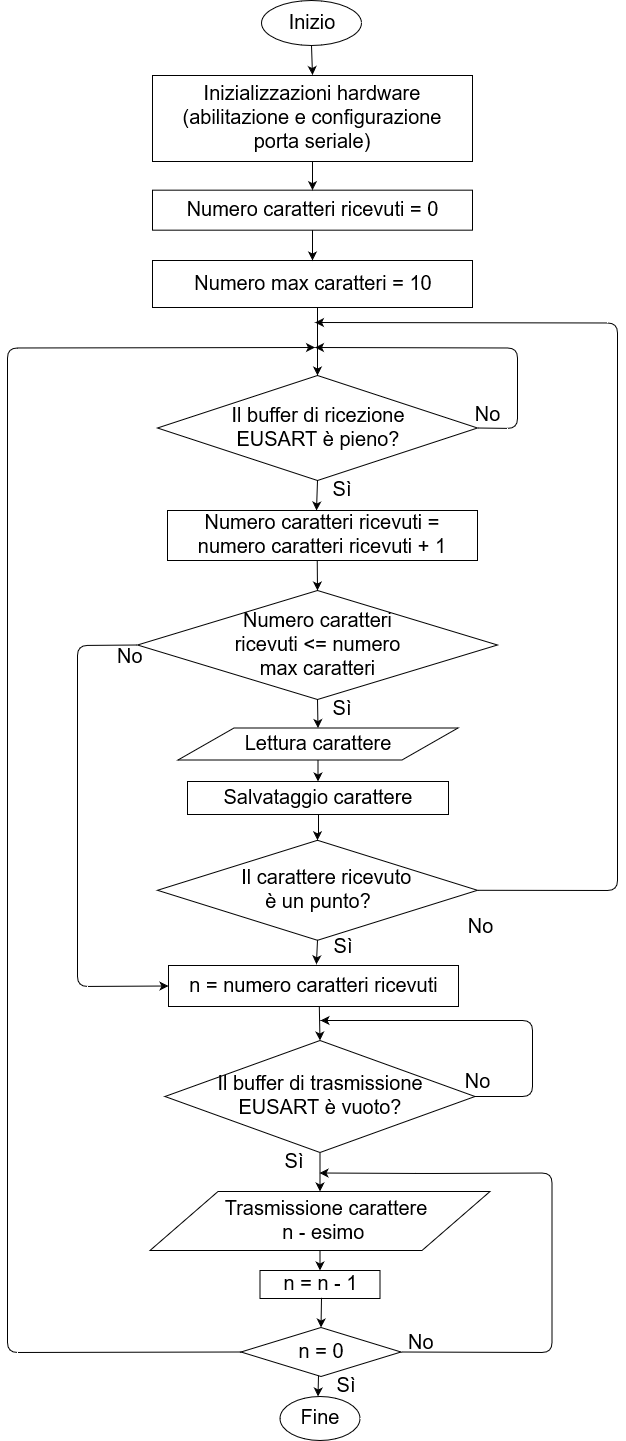

The diagram above was exported from draw.io. Its source (the exported page's mxGraphModel, read from the mxfile embedded in the PNG):
<mxGraphModel dx="854" dy="504" grid="1" gridSize="10" guides="1" tooltips="1" connect="1" arrows="1" fold="1" page="1" pageScale="1" pageWidth="827" pageHeight="1169" math="0" shadow="0">
  <root>
    <mxCell id="0" />
    <mxCell id="1" parent="0" />
    <mxCell id="6Fuqdc-p3dd8MALoUOEd-1" value="Inizio" style="ellipse;whiteSpace=wrap;html=1;fontSize=20;" parent="1" vertex="1">
      <mxGeometry x="340" width="100" height="45" as="geometry" />
    </mxCell>
    <mxCell id="6Fuqdc-p3dd8MALoUOEd-2" value="" style="endArrow=classic;html=1;fontSize=20;exitX=0.5;exitY=1;exitDx=0;exitDy=0;" parent="1" source="6Fuqdc-p3dd8MALoUOEd-1" edge="1">
      <mxGeometry width="50" height="50" relative="1" as="geometry">
        <mxPoint x="331" y="114.5" as="sourcePoint" />
        <mxPoint x="391" y="74.5" as="targetPoint" />
      </mxGeometry>
    </mxCell>
    <mxCell id="6Fuqdc-p3dd8MALoUOEd-4" value="&lt;div&gt;Inizializzazioni hardware (abilitazione e configurazione &lt;br&gt;&lt;/div&gt;&lt;div&gt;porta seriale)&lt;/div&gt;" style="rounded=0;whiteSpace=wrap;html=1;fontSize=20;" parent="1" vertex="1">
      <mxGeometry x="231" y="75" width="320" height="86" as="geometry" />
    </mxCell>
    <mxCell id="6Fuqdc-p3dd8MALoUOEd-13" value="&lt;div&gt;Il buffer di ricezione&lt;/div&gt;&lt;div&gt;EUSART è pieno?&lt;br&gt;&lt;/div&gt;" style="rhombus;whiteSpace=wrap;html=1;fontSize=20;" parent="1" vertex="1">
      <mxGeometry x="236" y="375" width="320" height="105" as="geometry" />
    </mxCell>
    <mxCell id="6Fuqdc-p3dd8MALoUOEd-19" value="" style="endArrow=classic;html=1;fontSize=20;exitX=1;exitY=0.5;exitDx=0;exitDy=0;" parent="1" source="6Fuqdc-p3dd8MALoUOEd-13" edge="1">
      <mxGeometry width="50" height="50" relative="1" as="geometry">
        <mxPoint x="599.5" y="347" as="sourcePoint" />
        <mxPoint x="393.5" y="347" as="targetPoint" />
        <Array as="points">
          <mxPoint x="596" y="428" />
          <mxPoint x="596" y="347.5" />
        </Array>
      </mxGeometry>
    </mxCell>
    <mxCell id="6Fuqdc-p3dd8MALoUOEd-20" value="No" style="text;html=1;strokeColor=none;fillColor=none;align=center;verticalAlign=middle;whiteSpace=wrap;rounded=0;fontSize=20;" parent="1" vertex="1">
      <mxGeometry x="546" y="405" width="40" height="20" as="geometry" />
    </mxCell>
    <mxCell id="6Fuqdc-p3dd8MALoUOEd-23" value="" style="endArrow=classic;html=1;fontSize=20;exitX=0.5;exitY=1;exitDx=0;exitDy=0;entryX=0.5;entryY=0;entryDx=0;entryDy=0;" parent="1" source="kcVUH_345RBcmyTx-1d2-1" target="kcVUH_345RBcmyTx-1d2-27" edge="1">
      <mxGeometry width="50" height="50" relative="1" as="geometry">
        <mxPoint x="393" y="812.5" as="sourcePoint" />
        <mxPoint x="393" y="827.5" as="targetPoint" />
      </mxGeometry>
    </mxCell>
    <mxCell id="6Fuqdc-p3dd8MALoUOEd-24" value="Sì" style="text;html=1;strokeColor=none;fillColor=none;align=center;verticalAlign=middle;whiteSpace=wrap;rounded=0;fontSize=20;" parent="1" vertex="1">
      <mxGeometry x="400" y="480" width="40" height="20" as="geometry" />
    </mxCell>
    <mxCell id="kcVUH_345RBcmyTx-1d2-1" value="&lt;font style=&quot;font-size: 20px&quot;&gt;Lettura carattere&lt;/font&gt;" style="shape=parallelogram;perimeter=parallelogramPerimeter;whiteSpace=wrap;html=1;" parent="1" vertex="1">
      <mxGeometry x="256.5" y="727.5" width="280" height="32" as="geometry" />
    </mxCell>
    <mxCell id="kcVUH_345RBcmyTx-1d2-2" value="&lt;div&gt;&amp;nbsp;&amp;nbsp; Il carattere ricevuto &lt;br&gt;&lt;/div&gt;&lt;div&gt;è un punto?&lt;/div&gt;" style="rhombus;whiteSpace=wrap;html=1;fontSize=20;" parent="1" vertex="1">
      <mxGeometry x="236" y="839.7857142857142" width="320" height="100" as="geometry" />
    </mxCell>
    <mxCell id="kcVUH_345RBcmyTx-1d2-4" value="" style="endArrow=classic;html=1;exitX=0.5;exitY=1;exitDx=0;exitDy=0;entryX=0.51;entryY=-0.029;entryDx=0;entryDy=0;entryPerimeter=0;" parent="1" source="kcVUH_345RBcmyTx-1d2-2" target="kcVUH_345RBcmyTx-1d2-45" edge="1">
      <mxGeometry width="50" height="50" relative="1" as="geometry">
        <mxPoint x="230.5" y="1264.2857142857142" as="sourcePoint" />
        <mxPoint x="390.5" y="1084.2857142857142" as="targetPoint" />
      </mxGeometry>
    </mxCell>
    <mxCell id="kcVUH_345RBcmyTx-1d2-5" value="&lt;font style=&quot;font-size: 20px&quot;&gt;Sì&lt;/font&gt;" style="text;html=1;strokeColor=none;fillColor=none;align=center;verticalAlign=middle;whiteSpace=wrap;rounded=0;" parent="1" vertex="1">
      <mxGeometry x="401" y="937.2857142857142" width="40" height="20" as="geometry" />
    </mxCell>
    <mxCell id="kcVUH_345RBcmyTx-1d2-10" value="No" style="text;html=1;strokeColor=none;fillColor=none;align=center;verticalAlign=middle;whiteSpace=wrap;rounded=0;fontSize=20;" parent="1" vertex="1">
      <mxGeometry x="538.5" y="917.2857142857142" width="40" height="20" as="geometry" />
    </mxCell>
    <mxCell id="kcVUH_345RBcmyTx-1d2-11" value="&lt;div&gt;&amp;nbsp; Trasmissione carattere&lt;br&gt;&lt;/div&gt;&amp;nbsp;n - esimo" style="shape=parallelogram;perimeter=parallelogramPerimeter;whiteSpace=wrap;html=1;fontSize=20;size=0.2;" parent="1" vertex="1">
      <mxGeometry x="228.5" y="1191" width="340" height="59" as="geometry" />
    </mxCell>
    <mxCell id="qlIYmwcyEjaTzGuwfOtU-2" value="" style="edgeStyle=orthogonalEdgeStyle;rounded=0;orthogonalLoop=1;jettySize=auto;html=1;" parent="1" source="kcVUH_345RBcmyTx-1d2-27" target="kcVUH_345RBcmyTx-1d2-2" edge="1">
      <mxGeometry relative="1" as="geometry" />
    </mxCell>
    <mxCell id="kcVUH_345RBcmyTx-1d2-27" value="Salvataggio carattere" style="rounded=0;whiteSpace=wrap;html=1;fontSize=20;" parent="1" vertex="1">
      <mxGeometry x="266" y="781" width="261" height="33" as="geometry" />
    </mxCell>
    <mxCell id="kcVUH_345RBcmyTx-1d2-30" value="Fine" style="ellipse;whiteSpace=wrap;html=1;fontSize=20;" parent="1" vertex="1">
      <mxGeometry x="358.5" y="1396" width="80" height="44" as="geometry" />
    </mxCell>
    <mxCell id="kcVUH_345RBcmyTx-1d2-33" value="" style="endArrow=classic;html=1;exitX=0.503;exitY=1.002;exitDx=0;exitDy=0;exitPerimeter=0;" parent="1" edge="1">
      <mxGeometry width="50" height="50" relative="1" as="geometry">
        <mxPoint x="397.03999999999996" y="1373.405714285714" as="sourcePoint" />
        <mxPoint x="396.5" y="1396" as="targetPoint" />
      </mxGeometry>
    </mxCell>
    <mxCell id="kcVUH_345RBcmyTx-1d2-35" value="" style="endArrow=classic;html=1;fontSize=20;exitX=0.5;exitY=1;exitDx=0;exitDy=0;" parent="1" source="6Fuqdc-p3dd8MALoUOEd-13" edge="1">
      <mxGeometry width="50" height="50" relative="1" as="geometry">
        <mxPoint x="235" y="1150" as="sourcePoint" />
        <mxPoint x="395" y="510" as="targetPoint" />
      </mxGeometry>
    </mxCell>
    <mxCell id="kcVUH_345RBcmyTx-1d2-37" value="Numero caratteri ricevuti = 0" style="rounded=0;whiteSpace=wrap;html=1;fontSize=20;" parent="1" vertex="1">
      <mxGeometry x="231" y="189.66666666666669" width="320" height="40" as="geometry" />
    </mxCell>
    <mxCell id="kcVUH_345RBcmyTx-1d2-40" value="Numero caratteri ricevuti = numero caratteri ricevuti + 1" style="rounded=0;whiteSpace=wrap;html=1;fontSize=20;" parent="1" vertex="1">
      <mxGeometry x="246" y="510" width="310" height="50" as="geometry" />
    </mxCell>
    <mxCell id="kcVUH_345RBcmyTx-1d2-41" value="&lt;div&gt;Numero caratteri &lt;br&gt;&lt;/div&gt;&lt;div&gt;ricevuti &amp;lt;= numero &lt;br&gt;&lt;/div&gt;&lt;div&gt;max caratteri&lt;/div&gt;" style="rhombus;whiteSpace=wrap;html=1;fontSize=20;" parent="1" vertex="1">
      <mxGeometry x="216" y="590" width="360" height="109" as="geometry" />
    </mxCell>
    <mxCell id="kcVUH_345RBcmyTx-1d2-42" value="" style="endArrow=classic;html=1;fontSize=20;entryX=0.5;entryY=0;entryDx=0;entryDy=0;exitX=0.483;exitY=0.986;exitDx=0;exitDy=0;exitPerimeter=0;" parent="1" source="kcVUH_345RBcmyTx-1d2-40" target="kcVUH_345RBcmyTx-1d2-41" edge="1">
      <mxGeometry width="50" height="50" relative="1" as="geometry">
        <mxPoint x="235" y="1080" as="sourcePoint" />
        <mxPoint x="285" y="1030" as="targetPoint" />
      </mxGeometry>
    </mxCell>
    <mxCell id="kcVUH_345RBcmyTx-1d2-44" value="Sì" style="text;html=1;strokeColor=none;fillColor=none;align=center;verticalAlign=middle;whiteSpace=wrap;rounded=0;fontSize=20;" parent="1" vertex="1">
      <mxGeometry x="400.5" y="699" width="40" height="20" as="geometry" />
    </mxCell>
    <mxCell id="kcVUH_345RBcmyTx-1d2-45" value="n = numero caratteri ricevuti" style="rounded=0;whiteSpace=wrap;html=1;fontSize=20;" parent="1" vertex="1">
      <mxGeometry x="247" y="965" width="290" height="41" as="geometry" />
    </mxCell>
    <mxCell id="kcVUH_345RBcmyTx-1d2-46" value="n = 0" style="rhombus;whiteSpace=wrap;html=1;fontSize=20;" parent="1" vertex="1">
      <mxGeometry x="319.5" y="1327" width="160" height="49" as="geometry" />
    </mxCell>
    <mxCell id="kcVUH_345RBcmyTx-1d2-50" value="n = n - 1" style="rounded=0;whiteSpace=wrap;html=1;fontSize=20;" parent="1" vertex="1">
      <mxGeometry x="338.5" y="1270" width="120" height="28" as="geometry" />
    </mxCell>
    <mxCell id="kcVUH_345RBcmyTx-1d2-51" value="Sì" style="text;html=1;strokeColor=none;fillColor=none;align=center;verticalAlign=middle;whiteSpace=wrap;rounded=0;fontSize=20;" parent="1" vertex="1">
      <mxGeometry x="404.42857142857144" y="1375.7857142857142" width="40" height="20" as="geometry" />
    </mxCell>
    <mxCell id="kcVUH_345RBcmyTx-1d2-52" value="No" style="text;html=1;resizable=0;points=[];autosize=1;align=left;verticalAlign=top;spacingTop=-4;fontSize=20;" parent="1" vertex="1">
      <mxGeometry x="485" y="1329.2857142857142" width="40" height="30" as="geometry" />
    </mxCell>
    <mxCell id="kcVUH_345RBcmyTx-1d2-60" value="" style="endArrow=classic;html=1;fontSize=20;exitX=0.5;exitY=1;exitDx=0;exitDy=0;entryX=0.5;entryY=0;entryDx=0;entryDy=0;" parent="1" target="kcVUH_345RBcmyTx-1d2-46" edge="1">
      <mxGeometry width="50" height="50" relative="1" as="geometry">
        <mxPoint x="400" y="1297.2857142857142" as="sourcePoint" />
        <mxPoint x="424" y="1307.5" as="targetPoint" />
      </mxGeometry>
    </mxCell>
    <mxCell id="kcVUH_345RBcmyTx-1d2-61" value="" style="endArrow=classic;html=1;fontSize=20;entryX=0.5;entryY=0;entryDx=0;entryDy=0;exitX=0.5;exitY=1;exitDx=0;exitDy=0;" parent="1" source="kcVUH_345RBcmyTx-1d2-11" target="kcVUH_345RBcmyTx-1d2-50" edge="1">
      <mxGeometry width="50" height="50" relative="1" as="geometry">
        <mxPoint x="225.5" y="1608" as="sourcePoint" />
        <mxPoint x="275.5" y="1558" as="targetPoint" />
      </mxGeometry>
    </mxCell>
    <mxCell id="kcVUH_345RBcmyTx-1d2-62" value="" style="endArrow=classic;html=1;fontSize=20;exitX=1;exitY=0.5;exitDx=0;exitDy=0;" parent="1" source="kcVUH_345RBcmyTx-1d2-46" edge="1">
      <mxGeometry width="50" height="50" relative="1" as="geometry">
        <mxPoint x="624" y="1172.5" as="sourcePoint" />
        <mxPoint x="398" y="1172.5" as="targetPoint" />
        <Array as="points">
          <mxPoint x="630.5" y="1352" />
          <mxPoint x="630.5" y="1172.5" />
          <mxPoint x="504" y="1173" />
        </Array>
      </mxGeometry>
    </mxCell>
    <mxCell id="kcVUH_345RBcmyTx-1d2-70" value="No" style="text;html=1;resizable=0;points=[];autosize=1;align=left;verticalAlign=top;spacingTop=-4;fontSize=20;" parent="1" vertex="1">
      <mxGeometry x="193.5" y="643" width="40" height="30" as="geometry" />
    </mxCell>
    <mxCell id="kcVUH_345RBcmyTx-1d2-74" value="" style="endArrow=classic;html=1;fontSize=20;exitX=0;exitY=0.5;exitDx=0;exitDy=0;" parent="1" source="kcVUH_345RBcmyTx-1d2-46" edge="1">
      <mxGeometry width="50" height="50" relative="1" as="geometry">
        <mxPoint x="316" y="1527.5" as="sourcePoint" />
        <mxPoint x="393.5" y="347" as="targetPoint" />
        <Array as="points">
          <mxPoint x="86" y="1352" />
          <mxPoint x="86" y="347.5" />
        </Array>
      </mxGeometry>
    </mxCell>
    <mxCell id="kcVUH_345RBcmyTx-1d2-76" value="" style="endArrow=classic;html=1;fontSize=20;exitX=1;exitY=0.5;exitDx=0;exitDy=0;" parent="1" source="kcVUH_345RBcmyTx-1d2-2" edge="1">
      <mxGeometry width="50" height="50" relative="1" as="geometry">
        <mxPoint x="689.5" y="322" as="sourcePoint" />
        <mxPoint x="393.5" y="322" as="targetPoint" />
        <Array as="points">
          <mxPoint x="696" y="890" />
          <mxPoint x="696" y="322.5" />
        </Array>
      </mxGeometry>
    </mxCell>
    <mxCell id="mj3YeJbCvQHbRQ65Z6OT-2" value="&lt;font style=&quot;font-size: 20px&quot;&gt;Numero max caratteri&lt;/font&gt;&lt;font style=&quot;font-size: 20px&quot;&gt; = 10&lt;br&gt;&lt;/font&gt;" style="rounded=0;whiteSpace=wrap;html=1;" parent="1" vertex="1">
      <mxGeometry x="231" y="260" width="320" height="47" as="geometry" />
    </mxCell>
    <mxCell id="mj3YeJbCvQHbRQ65Z6OT-3" value="" style="endArrow=classic;html=1;entryX=0.5;entryY=0;entryDx=0;entryDy=0;exitX=0.5;exitY=1;exitDx=0;exitDy=0;" parent="1" source="6Fuqdc-p3dd8MALoUOEd-4" target="kcVUH_345RBcmyTx-1d2-37" edge="1">
      <mxGeometry width="50" height="50" relative="1" as="geometry">
        <mxPoint x="256" y="229.5" as="sourcePoint" />
        <mxPoint x="306" y="179.5" as="targetPoint" />
      </mxGeometry>
    </mxCell>
    <mxCell id="mj3YeJbCvQHbRQ65Z6OT-5" value="" style="endArrow=classic;html=1;entryX=0.5;entryY=0;entryDx=0;entryDy=0;exitX=0.5;exitY=1;exitDx=0;exitDy=0;" parent="1" source="kcVUH_345RBcmyTx-1d2-37" target="mj3YeJbCvQHbRQ65Z6OT-2" edge="1">
      <mxGeometry width="50" height="50" relative="1" as="geometry">
        <mxPoint x="394" y="249.5" as="sourcePoint" />
        <mxPoint x="426" y="249.5" as="targetPoint" />
      </mxGeometry>
    </mxCell>
    <mxCell id="mj3YeJbCvQHbRQ65Z6OT-7" value="" style="endArrow=classic;html=1;entryX=0.5;entryY=0;entryDx=0;entryDy=0;" parent="1" target="6Fuqdc-p3dd8MALoUOEd-13" edge="1">
      <mxGeometry width="50" height="50" relative="1" as="geometry">
        <mxPoint x="396" y="307" as="sourcePoint" />
        <mxPoint x="392" y="317" as="targetPoint" />
      </mxGeometry>
    </mxCell>
    <mxCell id="mj3YeJbCvQHbRQ65Z6OT-8" value="&lt;div&gt;Il buffer di trasmissione&lt;/div&gt;&lt;div&gt;EUSART è vuoto?&lt;br&gt;&lt;/div&gt;" style="rhombus;whiteSpace=wrap;html=1;fontSize=20;" parent="1" vertex="1">
      <mxGeometry x="243.5" y="1040" width="310" height="112" as="geometry" />
    </mxCell>
    <mxCell id="mj3YeJbCvQHbRQ65Z6OT-9" value="" style="endArrow=classic;html=1;entryX=0.5;entryY=0;entryDx=0;entryDy=0;exitX=0.52;exitY=0.989;exitDx=0;exitDy=0;exitPerimeter=0;" parent="1" target="mj3YeJbCvQHbRQ65Z6OT-8" edge="1" source="kcVUH_345RBcmyTx-1d2-45">
      <mxGeometry width="50" height="50" relative="1" as="geometry">
        <mxPoint x="397" y="1006" as="sourcePoint" />
        <mxPoint x="424" y="1012" as="targetPoint" />
      </mxGeometry>
    </mxCell>
    <mxCell id="mj3YeJbCvQHbRQ65Z6OT-10" value="" style="endArrow=classic;html=1;entryX=0.5;entryY=0;entryDx=0;entryDy=0;exitX=0.5;exitY=1;exitDx=0;exitDy=0;" parent="1" source="mj3YeJbCvQHbRQ65Z6OT-8" target="kcVUH_345RBcmyTx-1d2-11" edge="1">
      <mxGeometry width="50" height="50" relative="1" as="geometry">
        <mxPoint x="384" y="1192" as="sourcePoint" />
        <mxPoint x="434" y="1142" as="targetPoint" />
      </mxGeometry>
    </mxCell>
    <mxCell id="mj3YeJbCvQHbRQ65Z6OT-11" value="&lt;font style=&quot;font-size: 20px&quot;&gt;Sì&lt;/font&gt;" style="text;html=1;strokeColor=none;fillColor=none;align=center;verticalAlign=middle;whiteSpace=wrap;rounded=0;" parent="1" vertex="1">
      <mxGeometry x="352" y="1152" width="40" height="20" as="geometry" />
    </mxCell>
    <mxCell id="mj3YeJbCvQHbRQ65Z6OT-12" value="" style="endArrow=classic;html=1;exitX=1;exitY=0.5;exitDx=0;exitDy=0;" parent="1" source="mj3YeJbCvQHbRQ65Z6OT-8" edge="1">
      <mxGeometry width="50" height="50" relative="1" as="geometry">
        <mxPoint x="624" y="1032" as="sourcePoint" />
        <mxPoint x="399" y="1020" as="targetPoint" />
        <Array as="points">
          <mxPoint x="611" y="1096" />
          <mxPoint x="611" y="1020" />
        </Array>
      </mxGeometry>
    </mxCell>
    <mxCell id="mj3YeJbCvQHbRQ65Z6OT-15" value="&lt;font style=&quot;font-size: 20px&quot;&gt;No&lt;/font&gt;" style="text;html=1;strokeColor=none;fillColor=none;align=center;verticalAlign=middle;whiteSpace=wrap;rounded=0;" parent="1" vertex="1">
      <mxGeometry x="536" y="1072" width="40" height="20" as="geometry" />
    </mxCell>
    <mxCell id="qlIYmwcyEjaTzGuwfOtU-8" value="" style="endArrow=classic;html=1;exitX=0;exitY=0.5;exitDx=0;exitDy=0;entryX=0;entryY=0.5;entryDx=0;entryDy=0;" parent="1" source="kcVUH_345RBcmyTx-1d2-41" edge="1" target="kcVUH_345RBcmyTx-1d2-45">
      <mxGeometry width="50" height="50" relative="1" as="geometry">
        <mxPoint x="146" y="907.5" as="sourcePoint" />
        <mxPoint x="396" y="1000" as="targetPoint" />
        <Array as="points">
          <mxPoint x="156" y="645" />
          <mxPoint x="156" y="986" />
        </Array>
      </mxGeometry>
    </mxCell>
    <mxCell id="qlIYmwcyEjaTzGuwfOtU-11" value="" style="endArrow=classic;html=1;entryX=0.5;entryY=0;entryDx=0;entryDy=0;exitX=0.5;exitY=1;exitDx=0;exitDy=0;" parent="1" source="kcVUH_345RBcmyTx-1d2-41" target="kcVUH_345RBcmyTx-1d2-1" edge="1">
      <mxGeometry width="50" height="50" relative="1" as="geometry">
        <mxPoint x="386" y="777.5" as="sourcePoint" />
        <mxPoint x="436" y="727.5" as="targetPoint" />
      </mxGeometry>
    </mxCell>
  </root>
</mxGraphModel>